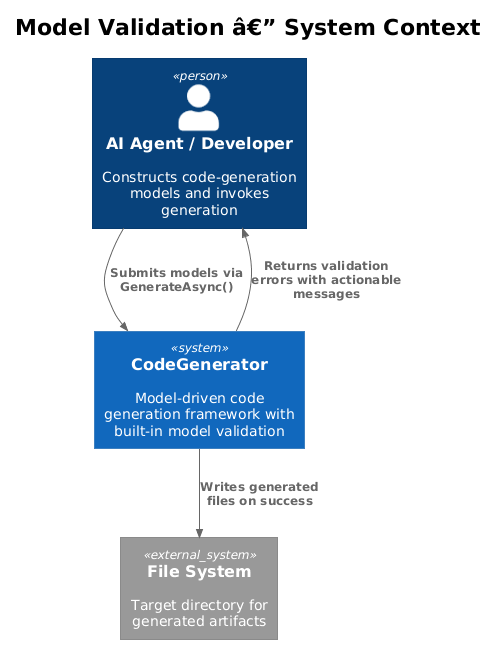

The diagram above was rendered by PlantUML. Its source (embedded in the PNG):
@startuml
!theme plain
!include <C4/C4_Context>

title Model Validation â€” System Context

Person(agent, "AI Agent / Developer", "Constructs code-generation models and invokes generation")

System(codegen, "CodeGenerator", "Model-driven code generation framework with built-in model validation")

System_Ext(fs, "File System", "Target directory for generated artifacts")

Rel(agent, codegen, "Submits models via GenerateAsync()")
Rel(codegen, agent, "Returns validation errors with actionable messages")
Rel(codegen, fs, "Writes generated files on success")
@enduml